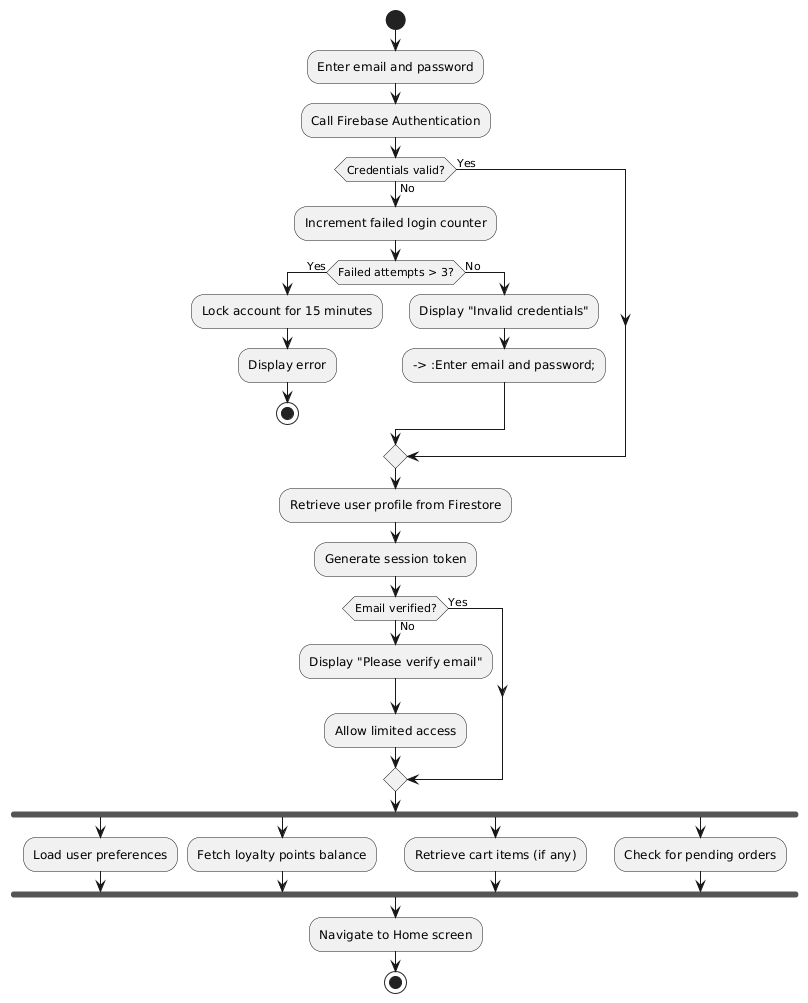

The diagram above was rendered by PlantUML. Its source (embedded in the PNG):
@startuml
start

:Enter email and password;
:Call Firebase Authentication;

if (Credentials valid?) then (No)
  :Increment failed login counter;
  if (Failed attempts > 3?) then (Yes)
    :Lock account for 15 minutes;
    :Display error;
    stop
  else (No)
    :Display "Invalid credentials";
    --> :Enter email and password;
  endif
else (Yes)
endif

:Retrieve user profile from Firestore;
:Generate session token;

if (Email verified?) then (No)
  :Display "Please verify email";
  :Allow limited access;
else (Yes)
endif

fork
  :Load user preferences;
fork again
  :Fetch loyalty points balance;
fork again
  :Retrieve cart items (if any);
fork again
  :Check for pending orders;
end fork

:Navigate to Home screen;

stop
@enduml